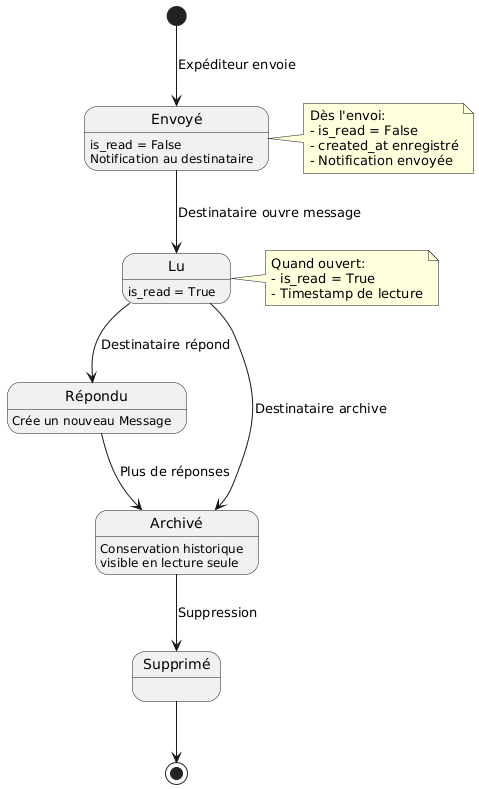

The diagram above was rendered by PlantUML. Its source (embedded in the PNG):
@startuml
[*] --> Envoyé : Expéditeur envoie

Envoyé : is_read = False
Envoyé : Notification au destinataire
Envoyé --> Lu : Destinataire ouvre message

Lu : is_read = True
Lu --> Répondu : Destinataire répond
Lu --> Archivé : Destinataire archive

Répondu : Crée un nouveau Message
Répondu --> Archivé : Plus de réponses

Archivé : Conservation historique
Archivé : visible en lecture seule
Archivé --> Supprimé : Suppression

Supprimé --> [*]

note right of Envoyé
  Dès l'envoi:
  - is_read = False
  - created_at enregistré
  - Notification envoyée
end note

note right of Lu
  Quand ouvert:
  - is_read = True
  - Timestamp de lecture
end note
@enduml